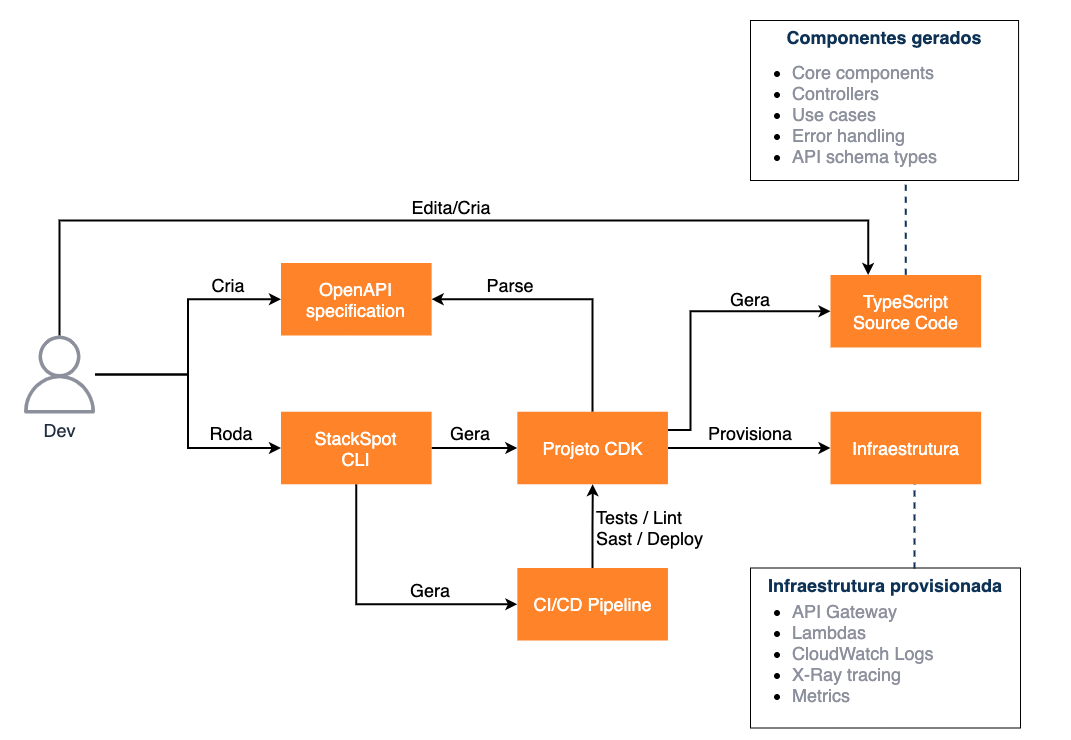

The diagram above was exported from draw.io. Its source (the exported page's mxGraphModel, read from the mxfile embedded in the PNG):
<mxGraphModel dx="1047" dy="506" grid="0" gridSize="10" guides="1" tooltips="1" connect="1" arrows="1" fold="1" page="1" pageScale="1" pageWidth="1169" pageHeight="827" background="#ffffff" math="0" shadow="0">
  <root>
    <mxCell id="gCvVckoQlolTs6Qp_qR8-0" />
    <mxCell id="gCvVckoQlolTs6Qp_qR8-1" parent="gCvVckoQlolTs6Qp_qR8-0" />
    <mxCell id="vfyYIDS1-pUQYcDN9Pn5-1" value="" style="group;" parent="gCvVckoQlolTs6Qp_qR8-1" vertex="1" connectable="0">
      <mxGeometry x="50" y="40" width="1070" height="727.5" as="geometry" />
    </mxCell>
    <mxCell id="LSeU9WOYVhQ3tDSPnO42-31" style="edgeStyle=orthogonalEdgeStyle;rounded=0;orthogonalLoop=1;jettySize=auto;html=1;fontSize=12;endArrow=none;endFill=0;dashed=1;entryX=0.5;entryY=0;entryDx=0;entryDy=0;strokeWidth=2;strokeColor=#0E3255;exitX=0.5;exitY=1;exitDx=0;exitDy=0;" parent="vfyYIDS1-pUQYcDN9Pn5-1" source="gCvVckoQlolTs6Qp_qR8-54" target="LSeU9WOYVhQ3tDSPnO42-18" edge="1">
      <mxGeometry relative="1" as="geometry">
        <mxPoint x="959.995" y="274.5" as="targetPoint" />
        <Array as="points">
          <mxPoint x="905" y="169" />
        </Array>
        <mxPoint x="968.68" y="180" as="sourcePoint" />
      </mxGeometry>
    </mxCell>
    <mxCell id="gCvVckoQlolTs6Qp_qR8-2" value="&lt;font style=&quot;font-size: 18px&quot; color=&quot;#ffffff&quot;&gt;OpenAPI&lt;br&gt;specification&lt;/font&gt;" style="rounded=0;whiteSpace=wrap;html=1;fontSize=12;strokeWidth=3;strokeColor=none;fillColor=#FF8429;" parent="vfyYIDS1-pUQYcDN9Pn5-1" vertex="1">
      <mxGeometry x="280.49" y="262.5" width="150.63" height="72.5" as="geometry" />
    </mxCell>
    <mxCell id="gCvVckoQlolTs6Qp_qR8-26" value="" style="group" parent="vfyYIDS1-pUQYcDN9Pn5-1" vertex="1" connectable="0">
      <mxGeometry x="750" y="60" width="270" height="120" as="geometry" />
    </mxCell>
    <mxCell id="gCvVckoQlolTs6Qp_qR8-25" value="&lt;font style=&quot;font-size: 18px&quot; color=&quot;#0e3255&quot;&gt;&lt;b&gt;Componentes gerados&lt;/b&gt;&lt;/font&gt;" style="rounded=0;whiteSpace=wrap;html=1;fontSize=12;verticalAlign=top;" parent="gCvVckoQlolTs6Qp_qR8-26" vertex="1">
      <mxGeometry y="-40" width="268.06" height="160" as="geometry" />
    </mxCell>
    <mxCell id="gCvVckoQlolTs6Qp_qR8-54" value="&lt;ul style=&quot;font-size: 18px&quot;&gt;&lt;li&gt;&lt;font color=&quot;#8c909c&quot;&gt;Core components&lt;/font&gt;&lt;/li&gt;&lt;li&gt;&lt;font color=&quot;#8c909c&quot;&gt;Controllers&lt;/font&gt;&lt;/li&gt;&lt;li&gt;&lt;font color=&quot;#8c909c&quot;&gt;Use cases&lt;/font&gt;&lt;/li&gt;&lt;li&gt;&lt;font color=&quot;#8c909c&quot;&gt;Error handling&lt;/font&gt;&lt;/li&gt;&lt;li&gt;&lt;font color=&quot;#8c909c&quot;&gt;API schema types&lt;/font&gt;&lt;/li&gt;&lt;/ul&gt;" style="text;html=1;strokeColor=none;fillColor=none;align=left;verticalAlign=middle;whiteSpace=wrap;rounded=0;fontSize=12;" parent="gCvVckoQlolTs6Qp_qR8-26" vertex="1">
      <mxGeometry width="270" height="108.63" as="geometry" />
    </mxCell>
    <mxCell id="gCvVckoQlolTs6Qp_qR8-44" value="" style="group" parent="vfyYIDS1-pUQYcDN9Pn5-1" vertex="1" connectable="0">
      <mxGeometry x="780.0012621359225" y="567.5" width="240" height="160" as="geometry" />
    </mxCell>
    <mxCell id="gCvVckoQlolTs6Qp_qR8-45" value="&lt;font style=&quot;font-size: 18px&quot; color=&quot;#0e3255&quot;&gt;&lt;b&gt;Infraestrutura provisionada&lt;/b&gt;&lt;/font&gt;" style="rounded=0;whiteSpace=wrap;html=1;fontSize=12;verticalAlign=top;" parent="gCvVckoQlolTs6Qp_qR8-44" vertex="1">
      <mxGeometry x="-30" width="270" height="160" as="geometry" />
    </mxCell>
    <mxCell id="gCvVckoQlolTs6Qp_qR8-55" value="&lt;ul style=&quot;font-size: 18px&quot;&gt;&lt;li&gt;&lt;font color=&quot;#8c909c&quot;&gt;API Gateway&lt;/font&gt;&lt;/li&gt;&lt;li&gt;&lt;font color=&quot;#8c909c&quot;&gt;Lambdas&lt;/font&gt;&lt;/li&gt;&lt;li&gt;&lt;font color=&quot;#8c909c&quot;&gt;CloudWatch Logs&lt;/font&gt;&lt;/li&gt;&lt;li&gt;&lt;font color=&quot;#8c909c&quot;&gt;X-Ray tracing&lt;/font&gt;&lt;/li&gt;&lt;li&gt;&lt;font color=&quot;#8c909c&quot;&gt;Metrics&lt;/font&gt;&lt;/li&gt;&lt;/ul&gt;" style="text;html=1;strokeColor=none;fillColor=none;align=left;verticalAlign=middle;whiteSpace=wrap;rounded=0;fontSize=12;" parent="gCvVckoQlolTs6Qp_qR8-44" vertex="1">
      <mxGeometry x="-30" y="32.5" width="250.29" height="106.73" as="geometry" />
    </mxCell>
    <mxCell id="gCvVckoQlolTs6Qp_qR8-53" style="edgeStyle=orthogonalEdgeStyle;rounded=0;orthogonalLoop=1;jettySize=auto;html=1;entryX=0.75;entryY=1;entryDx=0;entryDy=0;fontSize=12;endArrow=none;endFill=0;dashed=1;strokeWidth=2;strokeColor=#0E3255;exitX=0.607;exitY=0.003;exitDx=0;exitDy=0;exitPerimeter=0;" parent="vfyYIDS1-pUQYcDN9Pn5-1" source="gCvVckoQlolTs6Qp_qR8-45" edge="1">
      <mxGeometry relative="1" as="geometry">
        <mxPoint x="914.1747572815534" y="477.5" as="targetPoint" />
      </mxGeometry>
    </mxCell>
    <mxCell id="LSeU9WOYVhQ3tDSPnO42-4" style="edgeStyle=orthogonalEdgeStyle;rounded=0;orthogonalLoop=1;jettySize=auto;html=1;entryX=0;entryY=0.5;entryDx=0;entryDy=0;strokeWidth=2;" parent="vfyYIDS1-pUQYcDN9Pn5-1" source="LSeU9WOYVhQ3tDSPnO42-0" target="LSeU9WOYVhQ3tDSPnO42-3" edge="1">
      <mxGeometry relative="1" as="geometry" />
    </mxCell>
    <mxCell id="LSeU9WOYVhQ3tDSPnO42-5" style="edgeStyle=orthogonalEdgeStyle;rounded=0;orthogonalLoop=1;jettySize=auto;html=1;entryX=0;entryY=0.5;entryDx=0;entryDy=0;strokeWidth=2;" parent="vfyYIDS1-pUQYcDN9Pn5-1" source="LSeU9WOYVhQ3tDSPnO42-0" target="gCvVckoQlolTs6Qp_qR8-2" edge="1">
      <mxGeometry relative="1" as="geometry" />
    </mxCell>
    <mxCell id="LSeU9WOYVhQ3tDSPnO42-25" style="edgeStyle=orthogonalEdgeStyle;rounded=0;orthogonalLoop=1;jettySize=auto;html=1;entryX=0.25;entryY=0;entryDx=0;entryDy=0;strokeWidth=2;" parent="vfyYIDS1-pUQYcDN9Pn5-1" source="LSeU9WOYVhQ3tDSPnO42-0" target="LSeU9WOYVhQ3tDSPnO42-18" edge="1">
      <mxGeometry relative="1" as="geometry">
        <Array as="points">
          <mxPoint x="59" y="220" />
          <mxPoint x="868" y="220" />
        </Array>
      </mxGeometry>
    </mxCell>
    <mxCell id="LSeU9WOYVhQ3tDSPnO42-0" value="&lt;font style=&quot;font-size: 18px&quot;&gt;Dev&lt;/font&gt;" style="outlineConnect=0;fontColor=#232F3E;gradientColor=none;strokeColor=none;dashed=0;verticalLabelPosition=bottom;verticalAlign=top;align=center;html=1;fontSize=12;fontStyle=0;aspect=fixed;pointerEvents=1;shape=mxgraph.aws4.user;fillColor=#8C909C;" parent="vfyYIDS1-pUQYcDN9Pn5-1" vertex="1">
      <mxGeometry x="20" y="335" width="78" height="78" as="geometry" />
    </mxCell>
    <mxCell id="LSeU9WOYVhQ3tDSPnO42-2" value="&lt;font style=&quot;font-size: 18px&quot;&gt;Cria&lt;/font&gt;" style="text;html=1;strokeColor=none;fillColor=none;align=center;verticalAlign=middle;whiteSpace=wrap;rounded=0;" parent="vfyYIDS1-pUQYcDN9Pn5-1" vertex="1">
      <mxGeometry x="208" y="274.5" width="40" height="20" as="geometry" />
    </mxCell>
    <mxCell id="LSeU9WOYVhQ3tDSPnO42-10" style="edgeStyle=orthogonalEdgeStyle;rounded=0;orthogonalLoop=1;jettySize=auto;html=1;entryX=0;entryY=0.5;entryDx=0;entryDy=0;strokeWidth=2;" parent="vfyYIDS1-pUQYcDN9Pn5-1" source="LSeU9WOYVhQ3tDSPnO42-3" target="LSeU9WOYVhQ3tDSPnO42-7" edge="1">
      <mxGeometry relative="1" as="geometry" />
    </mxCell>
    <mxCell id="LSeU9WOYVhQ3tDSPnO42-14" style="edgeStyle=orthogonalEdgeStyle;rounded=0;orthogonalLoop=1;jettySize=auto;html=1;entryX=0;entryY=0.5;entryDx=0;entryDy=0;strokeWidth=2;" parent="vfyYIDS1-pUQYcDN9Pn5-1" source="LSeU9WOYVhQ3tDSPnO42-3" target="LSeU9WOYVhQ3tDSPnO42-13" edge="1">
      <mxGeometry relative="1" as="geometry">
        <Array as="points">
          <mxPoint x="356" y="604" />
        </Array>
      </mxGeometry>
    </mxCell>
    <mxCell id="LSeU9WOYVhQ3tDSPnO42-3" value="&lt;font color=&quot;#ffffff&quot;&gt;&lt;span style=&quot;font-size: 18px&quot;&gt;StackSpot&lt;br&gt;CLI&lt;/span&gt;&lt;/font&gt;" style="rounded=0;whiteSpace=wrap;html=1;fontSize=12;strokeWidth=3;strokeColor=none;fillColor=#FF8429;" parent="vfyYIDS1-pUQYcDN9Pn5-1" vertex="1">
      <mxGeometry x="280.49" y="411.25" width="150.63" height="72.5" as="geometry" />
    </mxCell>
    <mxCell id="LSeU9WOYVhQ3tDSPnO42-6" value="&lt;font style=&quot;font-size: 18px&quot;&gt;Roda&lt;/font&gt;" style="text;html=1;strokeColor=none;fillColor=none;align=center;verticalAlign=middle;whiteSpace=wrap;rounded=0;" parent="vfyYIDS1-pUQYcDN9Pn5-1" vertex="1">
      <mxGeometry x="211" y="423" width="40" height="20" as="geometry" />
    </mxCell>
    <mxCell id="LSeU9WOYVhQ3tDSPnO42-8" style="edgeStyle=orthogonalEdgeStyle;rounded=0;orthogonalLoop=1;jettySize=auto;html=1;entryX=1;entryY=0.5;entryDx=0;entryDy=0;strokeWidth=2;" parent="vfyYIDS1-pUQYcDN9Pn5-1" source="LSeU9WOYVhQ3tDSPnO42-7" target="gCvVckoQlolTs6Qp_qR8-2" edge="1">
      <mxGeometry relative="1" as="geometry">
        <Array as="points">
          <mxPoint x="592" y="299" />
        </Array>
      </mxGeometry>
    </mxCell>
    <mxCell id="LSeU9WOYVhQ3tDSPnO42-20" style="edgeStyle=orthogonalEdgeStyle;rounded=0;orthogonalLoop=1;jettySize=auto;html=1;entryX=0;entryY=0.5;entryDx=0;entryDy=0;strokeWidth=2;" parent="vfyYIDS1-pUQYcDN9Pn5-1" source="LSeU9WOYVhQ3tDSPnO42-7" target="LSeU9WOYVhQ3tDSPnO42-19" edge="1">
      <mxGeometry relative="1" as="geometry" />
    </mxCell>
    <mxCell id="LSeU9WOYVhQ3tDSPnO42-22" style="edgeStyle=orthogonalEdgeStyle;rounded=0;orthogonalLoop=1;jettySize=auto;html=1;exitX=1;exitY=0.25;exitDx=0;exitDy=0;entryX=0;entryY=0.5;entryDx=0;entryDy=0;strokeWidth=2;" parent="vfyYIDS1-pUQYcDN9Pn5-1" source="LSeU9WOYVhQ3tDSPnO42-7" target="LSeU9WOYVhQ3tDSPnO42-18" edge="1">
      <mxGeometry relative="1" as="geometry">
        <Array as="points">
          <mxPoint x="690" y="429" />
          <mxPoint x="690" y="311" />
        </Array>
      </mxGeometry>
    </mxCell>
    <mxCell id="LSeU9WOYVhQ3tDSPnO42-7" value="&lt;font color=&quot;#ffffff&quot;&gt;&lt;span style=&quot;font-size: 18px&quot;&gt;Projeto CDK&lt;/span&gt;&lt;/font&gt;" style="rounded=0;whiteSpace=wrap;html=1;fontSize=12;strokeWidth=3;strokeColor=none;fillColor=#FF8429;" parent="vfyYIDS1-pUQYcDN9Pn5-1" vertex="1">
      <mxGeometry x="516.82" y="411.25" width="150.63" height="72.5" as="geometry" />
    </mxCell>
    <mxCell id="LSeU9WOYVhQ3tDSPnO42-9" value="&lt;font style=&quot;font-size: 18px&quot;&gt;Parse&lt;/font&gt;" style="text;html=1;strokeColor=none;fillColor=none;align=center;verticalAlign=middle;whiteSpace=wrap;rounded=0;" parent="vfyYIDS1-pUQYcDN9Pn5-1" vertex="1">
      <mxGeometry x="489.80999999999995" y="274.5" width="40" height="20" as="geometry" />
    </mxCell>
    <mxCell id="LSeU9WOYVhQ3tDSPnO42-11" value="&lt;font style=&quot;font-size: 18px&quot;&gt;Gera&lt;/font&gt;" style="text;html=1;strokeColor=none;fillColor=none;align=center;verticalAlign=middle;whiteSpace=wrap;rounded=0;" parent="vfyYIDS1-pUQYcDN9Pn5-1" vertex="1">
      <mxGeometry x="449.80999999999995" y="423" width="40" height="20" as="geometry" />
    </mxCell>
    <mxCell id="LSeU9WOYVhQ3tDSPnO42-16" style="edgeStyle=orthogonalEdgeStyle;rounded=0;orthogonalLoop=1;jettySize=auto;html=1;entryX=0.5;entryY=1;entryDx=0;entryDy=0;strokeWidth=2;" parent="vfyYIDS1-pUQYcDN9Pn5-1" source="LSeU9WOYVhQ3tDSPnO42-13" target="LSeU9WOYVhQ3tDSPnO42-7" edge="1">
      <mxGeometry relative="1" as="geometry" />
    </mxCell>
    <mxCell id="LSeU9WOYVhQ3tDSPnO42-13" value="&lt;font color=&quot;#ffffff&quot;&gt;&lt;span style=&quot;font-size: 18px&quot;&gt;CI/CD Pipeline&lt;/span&gt;&lt;/font&gt;" style="rounded=0;whiteSpace=wrap;html=1;fontSize=12;strokeWidth=3;strokeColor=none;fillColor=#FF8429;" parent="vfyYIDS1-pUQYcDN9Pn5-1" vertex="1">
      <mxGeometry x="516.82" y="567.5" width="150.63" height="72.5" as="geometry" />
    </mxCell>
    <mxCell id="LSeU9WOYVhQ3tDSPnO42-15" value="&lt;font style=&quot;font-size: 18px&quot;&gt;Gera&lt;/font&gt;" style="text;html=1;strokeColor=none;fillColor=none;align=center;verticalAlign=middle;whiteSpace=wrap;rounded=0;" parent="vfyYIDS1-pUQYcDN9Pn5-1" vertex="1">
      <mxGeometry x="409.80999999999995" y="580" width="40" height="20" as="geometry" />
    </mxCell>
    <mxCell id="LSeU9WOYVhQ3tDSPnO42-17" value="&lt;span style=&quot;color: rgb(0 , 0 , 0) ; font-family: &amp;#34;helvetica&amp;#34; ; font-style: normal ; font-weight: 400 ; letter-spacing: normal ; text-align: center ; text-indent: 0px ; text-transform: none ; word-spacing: 0px ; background-color: rgb(255 , 255 , 255) ; display: inline ; float: none&quot;&gt;&lt;font style=&quot;font-size: 18px&quot;&gt;Tests / Lint&lt;br&gt;Sast / Deploy&lt;/font&gt;&lt;/span&gt;" style="text;whiteSpace=wrap;html=1;" parent="vfyYIDS1-pUQYcDN9Pn5-1" vertex="1">
      <mxGeometry x="594" y="500" width="120" height="60" as="geometry" />
    </mxCell>
    <mxCell id="LSeU9WOYVhQ3tDSPnO42-18" value="&lt;font color=&quot;#ffffff&quot;&gt;&lt;span style=&quot;font-size: 18px&quot;&gt;TypeScript&lt;br&gt;&lt;/span&gt;&lt;/font&gt;&lt;span style=&quot;color: rgb(255 , 255 , 255) ; font-size: 18px&quot;&gt;Source Code&lt;/span&gt;" style="rounded=0;whiteSpace=wrap;html=1;fontSize=12;strokeWidth=3;strokeColor=none;fillColor=#FF8429;" parent="vfyYIDS1-pUQYcDN9Pn5-1" vertex="1">
      <mxGeometry x="830" y="274.5" width="150.63" height="72.5" as="geometry" />
    </mxCell>
    <mxCell id="LSeU9WOYVhQ3tDSPnO42-19" value="&lt;font color=&quot;#ffffff&quot;&gt;&lt;span style=&quot;font-size: 18px&quot;&gt;Infraestrutura&lt;/span&gt;&lt;/font&gt;" style="rounded=0;whiteSpace=wrap;html=1;fontSize=12;strokeWidth=3;strokeColor=none;fillColor=#FF8429;" parent="vfyYIDS1-pUQYcDN9Pn5-1" vertex="1">
      <mxGeometry x="830" y="411.25" width="150.63" height="72.5" as="geometry" />
    </mxCell>
    <mxCell id="LSeU9WOYVhQ3tDSPnO42-21" value="&lt;font style=&quot;font-size: 18px&quot;&gt;Provisiona&lt;/font&gt;" style="text;html=1;strokeColor=none;fillColor=none;align=center;verticalAlign=middle;whiteSpace=wrap;rounded=0;" parent="vfyYIDS1-pUQYcDN9Pn5-1" vertex="1">
      <mxGeometry x="730" y="423" width="40" height="20" as="geometry" />
    </mxCell>
    <mxCell id="LSeU9WOYVhQ3tDSPnO42-23" value="&lt;font style=&quot;font-size: 18px&quot;&gt;Gera&lt;/font&gt;" style="text;html=1;strokeColor=none;fillColor=none;align=center;verticalAlign=middle;whiteSpace=wrap;rounded=0;" parent="vfyYIDS1-pUQYcDN9Pn5-1" vertex="1">
      <mxGeometry x="730" y="288.75" width="40" height="20" as="geometry" />
    </mxCell>
    <mxCell id="LSeU9WOYVhQ3tDSPnO42-26" value="&lt;font style=&quot;font-size: 18px&quot;&gt;Edita/Cria&lt;/font&gt;" style="text;html=1;strokeColor=none;fillColor=none;align=center;verticalAlign=middle;whiteSpace=wrap;rounded=0;" parent="vfyYIDS1-pUQYcDN9Pn5-1" vertex="1">
      <mxGeometry x="431.11999999999995" y="197" width="40" height="20" as="geometry" />
    </mxCell>
  </root>
</mxGraphModel>